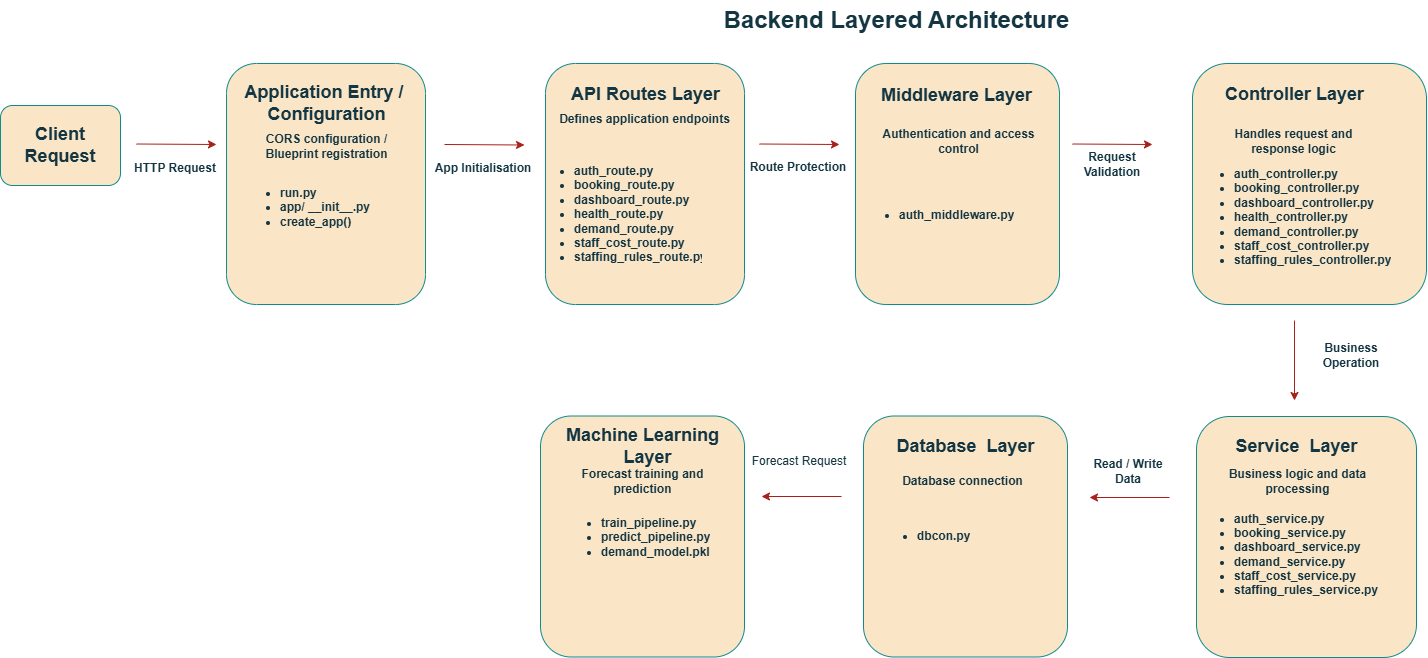

The diagram above was exported from draw.io. Its source (the exported page's mxGraphModel, read from the mxfile embedded in the PNG):
<mxGraphModel dx="2039" dy="1865" grid="1" gridSize="10" guides="1" tooltips="1" connect="1" arrows="1" fold="1" page="1" pageScale="1" pageWidth="850" pageHeight="1100" math="0" shadow="0">
  <root>
    <mxCell id="0" />
    <mxCell id="1" parent="0" />
    <mxCell id="CAZLMZFUU6EsRuCvAnFV-1" parent="1" style="text;strokeColor=none;fillColor=default;html=1;fontSize=24;fontStyle=1;verticalAlign=middle;align=center;rounded=1;labelBackgroundColor=none;fontColor=#143642;" value="Backend Layered Architecture" vertex="1">
      <mxGeometry height="40" width="160" x="720" y="-24" as="geometry" />
    </mxCell>
    <mxCell id="CAZLMZFUU6EsRuCvAnFV-4" edge="1" parent="1" style="endArrow=classic;html=1;rounded=1;labelBackgroundColor=none;strokeColor=#A8201A;fontColor=default;" value="">
      <mxGeometry height="50" relative="1" width="50" as="geometry">
        <mxPoint x="40" y="119.5" as="sourcePoint" />
        <mxPoint x="120" y="120" as="targetPoint" />
      </mxGeometry>
    </mxCell>
    <mxCell id="CAZLMZFUU6EsRuCvAnFV-9" parent="1" style="text;html=1;whiteSpace=wrap;strokeColor=none;fillColor=none;align=center;verticalAlign=middle;rounded=1;labelBackgroundColor=none;fontColor=#143642;" value="&lt;b&gt;HTTP Request&lt;/b&gt;" vertex="1">
      <mxGeometry height="30" width="100" x="29" y="129" as="geometry" />
    </mxCell>
    <mxCell id="CAZLMZFUU6EsRuCvAnFV-18" parent="1" style="rounded=1;whiteSpace=wrap;html=1;labelBackgroundColor=none;fillColor=#FAE5C7;strokeColor=#0F8B8D;fontColor=#143642;" value="" vertex="1">
      <mxGeometry height="80" width="120" x="-96" y="81" as="geometry" />
    </mxCell>
    <mxCell id="CAZLMZFUU6EsRuCvAnFV-21" parent="1" style="rounded=1;whiteSpace=wrap;html=1;labelBackgroundColor=none;fillColor=#FAE5C7;strokeColor=#0F8B8D;fontColor=#143642;" value="" vertex="1">
      <mxGeometry height="241" width="199" x="449" y="39" as="geometry" />
    </mxCell>
    <mxCell id="CAZLMZFUU6EsRuCvAnFV-28" parent="1" style="text;strokeColor=none;fillColor=none;html=1;fontSize=18;fontStyle=1;verticalAlign=middle;align=center;rounded=1;labelBackgroundColor=none;fontColor=#143642;" value="API Routes Layer" vertex="1">
      <mxGeometry height="40" width="100" x="498.5" y="50" as="geometry" />
    </mxCell>
    <mxCell id="CAZLMZFUU6EsRuCvAnFV-29" parent="1" style="text;strokeColor=none;fillColor=none;html=1;whiteSpace=wrap;verticalAlign=middle;overflow=hidden;rounded=1;labelBackgroundColor=none;fontColor=#143642;" value="&lt;ul&gt;&lt;li&gt;&lt;b&gt;auth_route.py&lt;/b&gt;&lt;/li&gt;&lt;li&gt;&lt;b&gt;booking_route.py&lt;/b&gt;&lt;/li&gt;&lt;li&gt;&lt;b&gt;dashboard_route.py&lt;/b&gt;&lt;/li&gt;&lt;li&gt;&lt;b&gt;health_route.py&lt;/b&gt;&lt;/li&gt;&lt;li&gt;&lt;b&gt;demand_route.py&lt;/b&gt;&lt;/li&gt;&lt;li&gt;&lt;b&gt;staff_cost_route.py&lt;/b&gt;&lt;/li&gt;&lt;li&gt;&lt;b&gt;staffing_rules_route.py&lt;/b&gt;&lt;/li&gt;&lt;/ul&gt;" vertex="1">
      <mxGeometry height="125" width="170" x="436" y="125" as="geometry" />
    </mxCell>
    <mxCell id="CAZLMZFUU6EsRuCvAnFV-30" parent="1" style="text;html=1;whiteSpace=wrap;strokeColor=none;fillColor=none;align=center;verticalAlign=middle;rounded=1;fontSize=11;labelBackgroundColor=none;fontColor=#143642;" value="&lt;font style=&quot;font-size: 12px;&quot;&gt;&lt;b&gt;Defines application endpoints&lt;/b&gt;&lt;/font&gt;" vertex="1">
      <mxGeometry height="30" width="175" x="461" y="80" as="geometry" />
    </mxCell>
    <mxCell id="CAZLMZFUU6EsRuCvAnFV-31" parent="1" style="text;html=1;whiteSpace=wrap;strokeColor=none;fillColor=none;align=center;verticalAlign=middle;rounded=1;fontSize=18;labelBackgroundColor=none;fontColor=#143642;" value="&lt;b&gt;Client Request&lt;/b&gt;" vertex="1">
      <mxGeometry height="30" width="90" x="-81" y="106" as="geometry" />
    </mxCell>
    <mxCell id="CAZLMZFUU6EsRuCvAnFV-32" edge="1" parent="1" style="endArrow=classic;html=1;rounded=1;labelBackgroundColor=none;strokeColor=#A8201A;fontColor=default;" value="">
      <mxGeometry height="50" relative="1" width="50" as="geometry">
        <mxPoint x="663" y="119.5" as="sourcePoint" />
        <mxPoint x="743" y="120" as="targetPoint" />
      </mxGeometry>
    </mxCell>
    <mxCell id="CAZLMZFUU6EsRuCvAnFV-33" parent="1" style="rounded=1;whiteSpace=wrap;html=1;labelBackgroundColor=none;fillColor=#FAE5C7;strokeColor=#0F8B8D;fontColor=#143642;" value="" vertex="1">
      <mxGeometry height="241" width="204" x="759" y="39" as="geometry" />
    </mxCell>
    <mxCell id="CAZLMZFUU6EsRuCvAnFV-34" parent="1" style="text;strokeColor=none;fillColor=none;html=1;fontSize=18;fontStyle=1;verticalAlign=middle;align=center;rounded=1;labelBackgroundColor=none;fontColor=#143642;" value="Middleware Layer" vertex="1">
      <mxGeometry height="40" width="100" x="810" y="51" as="geometry" />
    </mxCell>
    <mxCell id="CAZLMZFUU6EsRuCvAnFV-35" parent="1" style="text;html=1;whiteSpace=wrap;strokeColor=none;fillColor=none;align=center;verticalAlign=middle;rounded=1;fontSize=11;labelBackgroundColor=none;fontColor=#143642;" value="&lt;font style=&quot;font-size: 12px;&quot;&gt;&lt;b&gt;Authentication and access control&lt;/b&gt;&lt;/font&gt;" vertex="1">
      <mxGeometry height="30" width="175" x="775" y="102" as="geometry" />
    </mxCell>
    <mxCell id="CAZLMZFUU6EsRuCvAnFV-36" parent="1" style="text;strokeColor=none;fillColor=none;html=1;whiteSpace=wrap;verticalAlign=middle;overflow=hidden;rounded=1;labelBackgroundColor=none;fontColor=#143642;" value="&lt;ul&gt;&lt;li&gt;&lt;b&gt;auth_middleware.py&lt;/b&gt;&lt;/li&gt;&lt;/ul&gt;" vertex="1">
      <mxGeometry height="80" width="170" x="761" y="151" as="geometry" />
    </mxCell>
    <mxCell id="CAZLMZFUU6EsRuCvAnFV-37" parent="1" style="rounded=1;whiteSpace=wrap;html=1;labelBackgroundColor=none;fillColor=#FAE5C7;strokeColor=#0F8B8D;fontColor=#143642;" value="" vertex="1">
      <mxGeometry height="241" width="234" x="1096" y="39" as="geometry" />
    </mxCell>
    <mxCell id="CAZLMZFUU6EsRuCvAnFV-38" edge="1" parent="1" style="endArrow=classic;html=1;rounded=1;labelBackgroundColor=none;strokeColor=#A8201A;fontColor=default;" value="">
      <mxGeometry height="50" relative="1" width="50" as="geometry">
        <mxPoint x="976" y="119.5" as="sourcePoint" />
        <mxPoint x="1056" y="120" as="targetPoint" />
      </mxGeometry>
    </mxCell>
    <mxCell id="CAZLMZFUU6EsRuCvAnFV-39" parent="1" style="text;strokeColor=none;fillColor=none;html=1;fontSize=18;fontStyle=1;verticalAlign=middle;align=center;rounded=1;labelBackgroundColor=none;fontColor=#143642;" value="Controller Layer" vertex="1">
      <mxGeometry height="40" width="100" x="1148" y="50" as="geometry" />
    </mxCell>
    <mxCell id="CAZLMZFUU6EsRuCvAnFV-40" parent="1" style="text;strokeColor=none;fillColor=none;html=1;whiteSpace=wrap;verticalAlign=middle;overflow=hidden;rounded=1;labelBackgroundColor=none;fontColor=#143642;" value="&lt;ul&gt;&lt;li&gt;&lt;b&gt;auth_controller.py&lt;/b&gt;&lt;/li&gt;&lt;li&gt;&lt;b&gt;booking_controller.py&lt;/b&gt;&lt;/li&gt;&lt;li&gt;&lt;b&gt;dashboard_controller.py&lt;/b&gt;&lt;/li&gt;&lt;li&gt;&lt;b&gt;health_controller.py&lt;/b&gt;&lt;/li&gt;&lt;li&gt;&lt;b&gt;demand_controller.py&lt;/b&gt;&lt;/li&gt;&lt;li&gt;&lt;b&gt;staff_cost_controller.py&lt;/b&gt;&lt;/li&gt;&lt;li&gt;&lt;b&gt;staffing_rules_controller.py&lt;/b&gt;&lt;/li&gt;&lt;/ul&gt;" vertex="1">
      <mxGeometry height="119" width="214" x="1096" y="129" as="geometry" />
    </mxCell>
    <mxCell id="CAZLMZFUU6EsRuCvAnFV-41" parent="1" style="text;html=1;whiteSpace=wrap;strokeColor=none;fillColor=none;align=center;verticalAlign=middle;rounded=1;fontSize=11;labelBackgroundColor=none;fontColor=#143642;" value="&lt;font style=&quot;font-size: 12px;&quot;&gt;&lt;b&gt;Handles request and response logic&lt;/b&gt;&lt;/font&gt;" vertex="1">
      <mxGeometry height="30" width="175" x="1110" y="102" as="geometry" />
    </mxCell>
    <mxCell id="CAZLMZFUU6EsRuCvAnFV-42" parent="1" style="rounded=1;whiteSpace=wrap;html=1;labelBackgroundColor=none;fillColor=#FAE5C7;strokeColor=#0F8B8D;fontColor=#143642;" value="" vertex="1">
      <mxGeometry height="241" width="220" x="1100" y="392" as="geometry" />
    </mxCell>
    <mxCell id="CAZLMZFUU6EsRuCvAnFV-43" edge="1" parent="1" style="endArrow=classic;html=1;rounded=1;labelBackgroundColor=none;strokeColor=#A8201A;fontColor=default;" value="">
      <mxGeometry height="50" relative="1" width="50" as="geometry">
        <mxPoint x="1198" y="296" as="sourcePoint" />
        <mxPoint x="1198" y="376" as="targetPoint" />
      </mxGeometry>
    </mxCell>
    <mxCell id="CAZLMZFUU6EsRuCvAnFV-44" parent="1" style="text;strokeColor=none;fillColor=none;html=1;fontSize=18;fontStyle=1;verticalAlign=middle;align=center;rounded=1;labelBackgroundColor=none;fontColor=#143642;" value="Service&amp;nbsp; Layer" vertex="1">
      <mxGeometry height="40" width="100" x="1149.5" y="402" as="geometry" />
    </mxCell>
    <mxCell id="CAZLMZFUU6EsRuCvAnFV-45" parent="1" style="text;html=1;whiteSpace=wrap;strokeColor=none;fillColor=none;align=center;verticalAlign=middle;rounded=1;fontSize=11;labelBackgroundColor=none;fontColor=#143642;" value="&lt;font style=&quot;font-size: 12px;&quot;&gt;&lt;b&gt;Business logic and data processing&lt;/b&gt;&lt;/font&gt;" vertex="1">
      <mxGeometry height="30" width="175" x="1114" y="442" as="geometry" />
    </mxCell>
    <mxCell id="CAZLMZFUU6EsRuCvAnFV-46" parent="1" style="text;strokeColor=none;fillColor=none;html=1;whiteSpace=wrap;verticalAlign=middle;overflow=hidden;rounded=1;labelBackgroundColor=none;fontColor=#143642;" value="&lt;ul&gt;&lt;li&gt;&lt;b&gt;auth_service.py&lt;/b&gt;&lt;/li&gt;&lt;li&gt;&lt;b&gt;booking_service.py&lt;/b&gt;&lt;/li&gt;&lt;li&gt;&lt;b&gt;dashboard_service.py&lt;/b&gt;&lt;/li&gt;&lt;li&gt;&lt;b&gt;demand_service.py&lt;/b&gt;&lt;/li&gt;&lt;li&gt;&lt;b&gt;staff_cost_service.py&lt;/b&gt;&lt;/li&gt;&lt;li&gt;&lt;b&gt;staffing_rules_service.py&lt;/b&gt;&lt;/li&gt;&lt;/ul&gt;" vertex="1">
      <mxGeometry height="108" width="204" x="1096" y="472.5" as="geometry" />
    </mxCell>
    <mxCell id="CAZLMZFUU6EsRuCvAnFV-47" parent="1" style="rounded=1;whiteSpace=wrap;html=1;labelBackgroundColor=none;fillColor=#FAE5C7;strokeColor=#0F8B8D;fontColor=#143642;" value="" vertex="1">
      <mxGeometry height="241" width="204" x="767" y="391.5" as="geometry" />
    </mxCell>
    <mxCell id="CAZLMZFUU6EsRuCvAnFV-48" edge="1" parent="1" style="endArrow=classic;html=1;rounded=1;labelBackgroundColor=none;strokeColor=#A8201A;fontColor=default;" value="">
      <mxGeometry height="50" relative="1" width="50" as="geometry">
        <mxPoint x="1073" y="473" as="sourcePoint" />
        <mxPoint x="993" y="473" as="targetPoint" />
      </mxGeometry>
    </mxCell>
    <mxCell id="CAZLMZFUU6EsRuCvAnFV-49" parent="1" style="text;strokeColor=none;fillColor=none;html=1;fontSize=18;fontStyle=1;verticalAlign=middle;align=center;rounded=1;labelBackgroundColor=none;fontColor=#143642;" value="Database&amp;nbsp; Layer" vertex="1">
      <mxGeometry height="40" width="100" x="819" y="402" as="geometry" />
    </mxCell>
    <mxCell id="CAZLMZFUU6EsRuCvAnFV-50" parent="1" style="text;html=1;whiteSpace=wrap;strokeColor=none;fillColor=none;align=center;verticalAlign=middle;rounded=1;fontSize=11;labelBackgroundColor=none;fontColor=#143642;" value="&lt;font style=&quot;font-size: 12px;&quot;&gt;&lt;b&gt;Database connection&lt;/b&gt;&lt;/font&gt;" vertex="1">
      <mxGeometry height="30" width="175" x="778.5" y="442" as="geometry" />
    </mxCell>
    <mxCell id="CAZLMZFUU6EsRuCvAnFV-51" parent="1" style="text;strokeColor=none;fillColor=none;html=1;whiteSpace=wrap;verticalAlign=middle;overflow=hidden;rounded=1;labelBackgroundColor=none;fontColor=#143642;" value="&lt;ul&gt;&lt;li&gt;&lt;b&gt;dbcon.py&lt;/b&gt;&lt;/li&gt;&lt;/ul&gt;" vertex="1">
      <mxGeometry height="80" width="170" x="778.5" y="472" as="geometry" />
    </mxCell>
    <mxCell id="CAZLMZFUU6EsRuCvAnFV-52" parent="1" style="rounded=1;whiteSpace=wrap;html=1;labelBackgroundColor=none;fillColor=#FAE5C7;strokeColor=#0F8B8D;fontColor=#143642;" value="" vertex="1">
      <mxGeometry height="241" width="204" x="444" y="391.5" as="geometry" />
    </mxCell>
    <mxCell id="CAZLMZFUU6EsRuCvAnFV-53" edge="1" parent="1" style="endArrow=classic;html=1;rounded=1;labelBackgroundColor=none;strokeColor=#A8201A;fontColor=default;" value="">
      <mxGeometry height="50" relative="1" width="50" as="geometry">
        <mxPoint x="745" y="472" as="sourcePoint" />
        <mxPoint x="665" y="472" as="targetPoint" />
      </mxGeometry>
    </mxCell>
    <mxCell id="CAZLMZFUU6EsRuCvAnFV-54" parent="1" style="text;strokeColor=none;fillColor=none;html=1;fontSize=18;fontStyle=1;verticalAlign=middle;align=center;rounded=1;labelBackgroundColor=none;fontColor=#143642;" value="Machine Learning&lt;div&gt;&amp;nbsp; Layer&lt;/div&gt;" vertex="1">
      <mxGeometry height="40" width="100" x="496" y="402" as="geometry" />
    </mxCell>
    <mxCell id="CAZLMZFUU6EsRuCvAnFV-55" parent="1" style="text;html=1;whiteSpace=wrap;strokeColor=none;fillColor=none;align=center;verticalAlign=middle;rounded=1;fontSize=11;labelBackgroundColor=none;fontColor=#143642;" value="&lt;font style=&quot;font-size: 12px;&quot;&gt;&lt;b&gt;Forecast training and prediction&lt;/b&gt;&lt;/font&gt;" vertex="1">
      <mxGeometry height="30" width="175" x="458.5" y="442" as="geometry" />
    </mxCell>
    <mxCell id="CAZLMZFUU6EsRuCvAnFV-56" parent="1" style="text;strokeColor=none;fillColor=none;html=1;whiteSpace=wrap;verticalAlign=middle;overflow=hidden;rounded=1;labelBackgroundColor=none;fontColor=#143642;" value="&lt;ul&gt;&lt;li&gt;&lt;b&gt;train_pipeline.py&lt;/b&gt;&lt;/li&gt;&lt;li&gt;&lt;b&gt;predict_pipeline.py&lt;/b&gt;&lt;/li&gt;&lt;li&gt;&lt;b&gt;demand_model.pkl&lt;/b&gt;&lt;/li&gt;&lt;/ul&gt;" vertex="1">
      <mxGeometry height="80" width="170" x="463.5" y="472.5" as="geometry" />
    </mxCell>
    <mxCell id="CAZLMZFUU6EsRuCvAnFV-57" parent="1" style="text;html=1;whiteSpace=wrap;strokeColor=none;fillColor=none;align=center;verticalAlign=middle;rounded=1;labelBackgroundColor=none;fontColor=#143642;" value="&lt;b&gt;Route Protection&lt;/b&gt;" vertex="1">
      <mxGeometry height="30" width="100" x="652" y="128" as="geometry" />
    </mxCell>
    <mxCell id="CAZLMZFUU6EsRuCvAnFV-58" parent="1" style="text;html=1;whiteSpace=wrap;strokeColor=none;fillColor=none;align=center;verticalAlign=middle;rounded=1;labelBackgroundColor=none;fontColor=#143642;" value="&lt;b&gt;Request Validation&lt;/b&gt;" vertex="1">
      <mxGeometry height="30" width="100" x="966" y="125" as="geometry" />
    </mxCell>
    <mxCell id="CAZLMZFUU6EsRuCvAnFV-59" parent="1" style="text;html=1;whiteSpace=wrap;strokeColor=none;fillColor=none;align=center;verticalAlign=middle;rounded=1;labelBackgroundColor=none;fontColor=#143642;" value="&lt;b&gt;Business Operation&lt;/b&gt;" vertex="1">
      <mxGeometry height="30" width="100" x="1205" y="316" as="geometry" />
    </mxCell>
    <mxCell id="CAZLMZFUU6EsRuCvAnFV-60" parent="1" style="text;html=1;whiteSpace=wrap;strokeColor=none;fillColor=none;align=center;verticalAlign=middle;rounded=1;labelBackgroundColor=none;fontColor=#143642;" value="&lt;b&gt;Read / Write Data&lt;/b&gt;" vertex="1">
      <mxGeometry height="30" width="100" x="982" y="432" as="geometry" />
    </mxCell>
    <mxCell id="CAZLMZFUU6EsRuCvAnFV-61" parent="1" style="text;html=1;whiteSpace=wrap;strokeColor=none;fillColor=none;align=center;verticalAlign=middle;rounded=1;labelBackgroundColor=none;fontColor=#143642;" value="Forecast Request" vertex="1">
      <mxGeometry height="30" width="100" x="653" y="422" as="geometry" />
    </mxCell>
    <mxCell id="CAZLMZFUU6EsRuCvAnFV-62" parent="1" style="rounded=1;whiteSpace=wrap;html=1;labelBackgroundColor=none;fillColor=#FAE5C7;strokeColor=#0F8B8D;fontColor=#143642;" value="" vertex="1">
      <mxGeometry height="241" width="199" x="130" y="39" as="geometry" />
    </mxCell>
    <mxCell id="CAZLMZFUU6EsRuCvAnFV-63" edge="1" parent="1" style="endArrow=classic;html=1;rounded=1;labelBackgroundColor=none;strokeColor=#A8201A;fontColor=default;" value="">
      <mxGeometry height="50" relative="1" width="50" as="geometry">
        <mxPoint x="348" y="120" as="sourcePoint" />
        <mxPoint x="428" y="120.5" as="targetPoint" />
      </mxGeometry>
    </mxCell>
    <mxCell id="CAZLMZFUU6EsRuCvAnFV-64" parent="1" style="text;strokeColor=none;fillColor=none;html=1;fontSize=18;fontStyle=1;verticalAlign=middle;align=center;rounded=1;labelBackgroundColor=none;fontColor=#143642;" value="Application Entry /&amp;nbsp;&lt;div&gt;Configuration&lt;/div&gt;" vertex="1">
      <mxGeometry height="40" width="170.5" x="144.5" y="59" as="geometry" />
    </mxCell>
    <mxCell id="CAZLMZFUU6EsRuCvAnFV-65" parent="1" style="text;strokeColor=none;fillColor=none;html=1;whiteSpace=wrap;verticalAlign=middle;overflow=hidden;rounded=1;labelBackgroundColor=none;fontColor=#143642;" value="&lt;ul&gt;&lt;li&gt;&lt;b&gt;run.py&lt;/b&gt;&lt;/li&gt;&lt;li&gt;&lt;b&gt;app/ __init__.py&lt;/b&gt;&lt;/li&gt;&lt;li&gt;&lt;b&gt;create_app()&lt;/b&gt;&lt;/li&gt;&lt;/ul&gt;" vertex="1">
      <mxGeometry height="90.5" width="170" x="142.5" y="137.75" as="geometry" />
    </mxCell>
    <mxCell id="CAZLMZFUU6EsRuCvAnFV-67" parent="1" style="text;html=1;whiteSpace=wrap;strokeColor=none;fillColor=none;align=center;verticalAlign=middle;rounded=1;fontSize=11;labelBackgroundColor=none;fontColor=#143642;" value="&lt;font style=&quot;font-size: 12px;&quot;&gt;&lt;b&gt;CORS configuration / Blueprint registration&lt;/b&gt;&lt;/font&gt;" vertex="1">
      <mxGeometry height="30" width="175" x="142.5" y="107" as="geometry" />
    </mxCell>
    <mxCell id="CAZLMZFUU6EsRuCvAnFV-68" parent="1" style="text;html=1;whiteSpace=wrap;strokeColor=none;fillColor=none;align=center;verticalAlign=middle;rounded=1;labelBackgroundColor=none;fontColor=#143642;" value="&lt;b&gt;App Initialisation&lt;/b&gt;" vertex="1">
      <mxGeometry height="30" width="100" x="337" y="129" as="geometry" />
    </mxCell>
  </root>
</mxGraphModel>